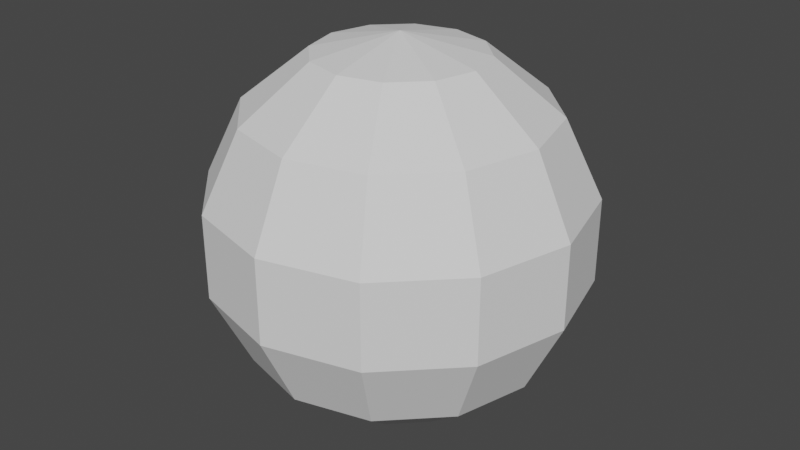 # Source: h_head.blend  (saved by Blender 2.80.74; exported with 4.5.12 LTS)
import bpy
from mathutils import Matrix  # noqa: F401  (used for matrix-valued properties, if any)

bpy.ops.wm.read_factory_settings(use_empty=True)
scene = bpy.context.scene
scene.name = 'Scene'

# ---- collections
col_collection = bpy.data.collections.new('Collection'); scene.collection.children.link(col_collection)

# ---- world
world_world = bpy.data.worlds.new('World'); scene.world = world_world
world_world.use_nodes = True; world_world.node_tree.nodes.clear()
_N = world_world.node_tree.nodes; _L = world_world.node_tree.links
n0 = _N.new('ShaderNodeOutputWorld'); n0.name = 'World Output'; n0.location = (300, 300)
n1 = _N.new('ShaderNodeBackground'); n1.name = 'Background'; n1.location = (10, 300)
n1.inputs[0].default_value = (0.05088, 0.05088, 0.05088, 1.0)
_L.new(n1.outputs[0], n0.inputs[0])
n0.is_active_output = True
world_world.color = (0.05088, 0.05088, 0.05088)
world_world.use_sun_shadow = False
world_world.sun_shadow_jitter_overblur = 0.0

# ---- meshes
me_sphere_001 = bpy.data.meshes.new('Sphere.001')
me_sphere_001.from_pydata([(1.551e-09, 3.554, 4.872), (1.551e-09, 3.44, 4.373), (1.551e-09, 3.235, 4.209), (0.128, 3.2, 5.273), (0.2307, 3.378, 5.109), (0.2877, 3.477, 4.872), (0.2877, 3.477, 4.61), (0.2307, 3.378, 4.373), (0.128, 3.2, 4.209), (0.2218, 3.107, 5.273), (0.3996, 3.209, 5.109), (0.4983, 3.266, 4.872), (0.4983, 3.266, 4.61), (0.3996, 3.209, 4.373), (0.2218, 3.107, 4.209), (0.2561, 2.979, 5.273), (0.4614, 2.979, 5.109), (0.5754, 2.979, 4.872), (0.5754, 2.979, 4.61), (0.4614, 2.979, 4.373), (0.2561, 2.979, 4.209), (0.2218, 2.851, 5.273), (0.3996, 2.748, 5.109), (0.4983, 2.691, 4.872), (0.4983, 2.691, 4.61), (0.3996, 2.748, 4.373), (0.2218, 2.851, 4.209), (0.128, 2.757, 5.273), (0.2307, 2.579, 5.109), (0.2877, 2.48, 4.872), (0.2877, 2.48, 4.61), (0.2307, 2.579, 4.373), (0.128, 2.757, 4.209), (9.76e-09, 2.723, 5.273), (-7.829e-09, 2.517, 5.109), (-7.829e-09, 2.403, 4.872), (-7.829e-09, 2.403, 4.61), (-7.829e-09, 2.517, 4.373), (-1.662e-08, 2.723, 4.209), (1.551e-09, 2.979, 4.151), (-0.128, 2.757, 5.273), (-0.2307, 2.579, 5.109), (-0.2877, 2.48, 4.872), (-0.2877, 2.48, 4.61), (-0.2307, 2.579, 4.373), (-0.128, 2.757, 4.209), (-0.2218, 2.851, 5.273), (-0.3996, 2.748, 5.109), (-0.4983, 2.691, 4.872), (-0.4983, 2.691, 4.61), (-0.3996, 2.748, 4.373), (-0.2218, 2.851, 4.209), (-0.2561, 2.979, 5.273), (-0.4614, 2.979, 5.109), (-0.5754, 2.979, 4.872), (-0.5754, 2.979, 4.61), (-0.4614, 2.979, 4.373), (-0.2561, 2.979, 4.209), (-0.2218, 3.107, 5.273), (-0.3996, 3.209, 5.109), (-0.4983, 3.266, 4.872), (-0.4983, 3.266, 4.61), (-0.3996, 3.209, 4.373), (-0.2218, 3.107, 4.209), (-0.128, 3.2, 5.273), (-0.2307, 3.378, 5.109), (-0.2877, 3.477, 4.872), (-0.2877, 3.477, 4.61), (-0.2307, 3.378, 4.373), (-0.128, 3.2, 4.209), (1.551e-09, 2.979, 5.331), (9.659e-10, 3.235, 5.273), (2.735e-08, 3.44, 5.109), (4.494e-08, 3.554, 4.61)], [], [(39, 2, 8), (1, 73, 6, 7), (0, 72, 4, 5), (71, 70, 3), (2, 1, 7, 8), (73, 0, 5, 6), (72, 71, 3, 4), (6, 5, 11, 12), (4, 3, 9, 10), (39, 8, 14), (7, 6, 12, 13), (5, 4, 10, 11), (3, 70, 9), (8, 7, 13, 14), (39, 14, 20), (13, 12, 18, 19), (11, 10, 16, 17), (9, 70, 15), (14, 13, 19, 20), (12, 11, 17, 18), (10, 9, 15, 16), (39, 20, 26), (19, 18, 24, 25), (17, 16, 22, 23), (15, 70, 21), (20, 19, 25, 26), (18, 17, 23, 24), (16, 15, 21, 22), (23, 22, 28, 29), (21, 70, 27), (26, 25, 31, 32), (24, 23, 29, 30), (22, 21, 27, 28), (39, 26, 32), (25, 24, 30, 31), (32, 31, 37, 38), (30, 29, 35, 36), (28, 27, 33, 34), (39, 32, 38), (31, 30, 36, 37), (29, 28, 34, 35), (27, 70, 33), (38, 37, 44, 45), (36, 35, 42, 43), (34, 33, 40, 41), (39, 38, 45), (37, 36, 43, 44), (35, 34, 41, 42), (33, 70, 40), (41, 40, 46, 47), (39, 45, 51), (44, 43, 49, 50), (42, 41, 47, 48), (40, 70, 46), (45, 44, 50, 51), (43, 42, 48, 49), (39, 51, 57), (50, 49, 55, 56), (48, 47, 53, 54), (46, 70, 52), (51, 50, 56, 57), (49, 48, 54, 55), (47, 46, 52, 53), (56, 55, 61, 62), (54, 53, 59, 60), (52, 70, 58), (57, 56, 62, 63), (55, 54, 60, 61), (53, 52, 58, 59), (39, 57, 63), (58, 70, 64), (63, 62, 68, 69), (61, 60, 66, 67), (59, 58, 64, 65), (39, 63, 69), (62, 61, 67, 68), (60, 59, 65, 66), (69, 68, 1, 2), (67, 66, 0, 73), (65, 64, 71, 72), (39, 69, 2), (68, 67, 73, 1), (66, 65, 72, 0), (64, 70, 71)])
_uv = me_sphere_001.uv_layers.new(name='UVMap')
_uv.uv.foreach_set('vector', [0.7083, 0.0, 0.75, 0.1429, 0.6667, 0.1429, 0.75, 0.2857, 0.75, 0.4286, 0.6667, 0.4286, 0.6667, 0.2857, 0.75, 0.5714, 0.75, 0.7143, 0.6667, 0.7143, 0.6667, 0.5714, 0.75, 0.8571, 0.7083, 1.0, 0.6667, 0.8571, 0.75, 0.1429, 0.75, 0.2857, 0.6667, 0.2857, 0.6667, 0.1429, 0.75, 0.4286, 0.75, 0.5714, 0.6667, 0.5714, 0.6667, 0.4286, 0.75, 0.7143, 0.75, 0.8571, 0.6667, 0.8571, 0.6667, 0.7143, 0.6667, 0.4286, 0.6667, 0.5714, 0.5833, 0.5714, 0.5833, 0.4286, 0.6667, 0.7143, 0.6667, 0.8571, 0.5833, 0.8571, 0.5833, 0.7143, 0.625, 0.0, 0.6667, 0.1429, 0.5833, 0.1429, 0.6667, 0.2857, 0.6667, 0.4286, 0.5833, 0.4286, 0.5833, 0.2857, 0.6667, 0.5714, 0.6667, 0.7143, 0.5833, 0.7143, 0.5833, 0.5714, 0.6667, 0.8571, 0.625, 1.0, 0.5833, 0.8571, 0.6667, 0.1429, 0.6667, 0.2857, 0.5833, 0.2857, 0.5833, 0.1429, 0.5417, 0.0, 0.5833, 0.1429, 0.5, 0.1429, 0.5833, 0.2857, 0.5833, 0.4286, 0.5, 0.4286, 0.5, 0.2857, 0.5833, 0.5714, 0.5833, 0.7143, 0.5, 0.7143, 0.5, 0.5714, 0.5833, 0.8571, 0.5417, 1.0, 0.5, 0.8571, 0.5833, 0.1429, 0.5833, 0.2857, 0.5, 0.2857, 0.5, 0.1429, 0.5833, 0.4286, 0.5833, 0.5714, 0.5, 0.5714, 0.5, 0.4286, 0.5833, 0.7143, 0.5833, 0.8571, 0.5, 0.8571, 0.5, 0.7143, 0.4583, 0.0, 0.5, 0.1429, 0.4167, 0.1429, 0.5, 0.2857, 0.5, 0.4286, 0.4167, 0.4286, 0.4167, 0.2857, 0.5, 0.5714, 0.5, 0.7143, 0.4167, 0.7143, 0.4167, 0.5714, 0.5, 0.8571, 0.4583, 1.0, 0.4167, 0.8571, 0.5, 0.1429, 0.5, 0.2857, 0.4167, 0.2857, 0.4167, 0.1429, 0.5, 0.4286, 0.5, 0.5714, 0.4167, 0.5714, 0.4167, 0.4286, 0.5, 0.7143, 0.5, 0.8571, 0.4167, 0.8571, 0.4167, 0.7143, 0.4167, 0.5714, 0.4167, 0.7143, 0.3333, 0.7143, 0.3333, 0.5714, 0.4167, 0.8571, 0.375, 1.0, 0.3333, 0.8571, 0.4167, 0.1429, 0.4167, 0.2857, 0.3333, 0.2857, 0.3333, 0.1429, 0.4167, 0.4286, 0.4167, 0.5714, 0.3333, 0.5714, 0.3333, 0.4286, 0.4167, 0.7143, 0.4167, 0.8571, 0.3333, 0.8571, 0.3333, 0.7143, 0.375, 0.0, 0.4167, 0.1429, 0.3333, 0.1429, 0.4167, 0.2857, 0.4167, 0.4286, 0.3333, 0.4286, 0.3333, 0.2857, 0.3333, 0.1429, 0.3333, 0.2857, 0.25, 0.2857, 0.25, 0.1429, 0.3333, 0.4286, 0.3333, 0.5714, 0.25, 0.5714, 0.25, 0.4286, 0.3333, 0.7143, 0.3333, 0.8571, 0.25, 0.8571, 0.25, 0.7143, 0.2917, 0.0, 0.3333, 0.1429, 0.25, 0.1429, 0.3333, 0.2857, 0.3333, 0.4286, 0.25, 0.4286, 0.25, 0.2857, 0.3333, 0.5714, 0.3333, 0.7143, 0.25, 0.7143, 0.25, 0.5714, 0.3333, 0.8571, 0.2917, 1.0, 0.25, 0.8571, 0.25, 0.1429, 0.25, 0.2857, 0.1667, 0.2857, 0.1667, 0.1429, 0.25, 0.4286, 0.25, 0.5714, 0.1667, 0.5714, 0.1667, 0.4286, 0.25, 0.7143, 0.25, 0.8571, 0.1667, 0.8571, 0.1667, 0.7143, 0.2083, 0.0, 0.25, 0.1429, 0.1667, 0.1429, 0.25, 0.2857, 0.25, 0.4286, 0.1667, 0.4286, 0.1667, 0.2857, 0.25, 0.5714, 0.25, 0.7143, 0.1667, 0.7143, 0.1667, 0.5714, 0.25, 0.8571, 0.2083, 1.0, 0.1667, 0.8571, 0.1667, 0.7143, 0.1667, 0.8571, 0.08333, 0.8571, 0.08333, 0.7143, 0.125, 0.0, 0.1667, 0.1429, 0.08333, 0.1429, 0.1667, 0.2857, 0.1667, 0.4286, 0.08333, 0.4286, 0.08333, 0.2857, 0.1667, 0.5714, 0.1667, 0.7143, 0.08333, 0.7143, 0.08333, 0.5714, 0.1667, 0.8571, 0.125, 1.0, 0.08333, 0.8571, 0.1667, 0.1429, 0.1667, 0.2857, 0.08333, 0.2857, 0.08333, 0.1429, 0.1667, 0.4286, 0.1667, 0.5714, 0.08333, 0.5714, 0.08333, 0.4286, 0.04167, 0.0, 0.08333, 0.1429, 0.0, 0.1429, 0.08333, 0.2857, 0.08333, 0.4286, 0.0, 0.4286, 0.0, 0.2857, 0.08333, 0.5714, 0.08333, 0.7143, 0.0, 0.7143, 0.0, 0.5714, 0.08333, 0.8571, 0.04167, 1.0, 0.0, 0.8571, 0.08333, 0.1429, 0.08333, 0.2857, 0.0, 0.2857, 0.0, 0.1429, 0.08333, 0.4286, 0.08333, 0.5714, 0.0, 0.5714, 0.0, 0.4286, 0.08333, 0.7143, 0.08333, 0.8571, 0.0, 0.8571, 0.0, 0.7143, 1.0, 0.2857, 1.0, 0.4286, 0.9167, 0.4286, 0.9167, 0.2857, 1.0, 0.5714, 1.0, 0.7143, 0.9167, 0.7143, 0.9167, 0.5714, 1.0, 0.8571, 0.9583, 1.0, 0.9167, 0.8571, 1.0, 0.1429, 1.0, 0.2857, 0.9167, 0.2857, 0.9167, 0.1429, 1.0, 0.4286, 1.0, 0.5714, 0.9167, 0.5714, 0.9167, 0.4286, 1.0, 0.7143, 1.0, 0.8571, 0.9167, 0.8571, 0.9167, 0.7143, 0.9583, 0.0, 1.0, 0.1429, 0.9167, 0.1429, 0.9167, 0.8571, 0.875, 1.0, 0.8333, 0.8571, 0.9167, 0.1429, 0.9167, 0.2857, 0.8333, 0.2857, 0.8333, 0.1429, 0.9167, 0.4286, 0.9167, 0.5714, 0.8333, 0.5714, 0.8333, 0.4286, 0.9167, 0.7143, 0.9167, 0.8571, 0.8333, 0.8571, 0.8333, 0.7143, 0.875, 0.0, 0.9167, 0.1429, 0.8333, 0.1429, 0.9167, 0.2857, 0.9167, 0.4286, 0.8333, 0.4286, 0.8333, 0.2857, 0.9167, 0.5714, 0.9167, 0.7143, 0.8333, 0.7143, 0.8333, 0.5714, 0.8333, 0.1429, 0.8333, 0.2857, 0.75, 0.2857, 0.75, 0.1429, 0.8333, 0.4286, 0.8333, 0.5714, 0.75, 0.5714, 0.75, 0.4286, 0.8333, 0.7143, 0.8333, 0.8571, 0.75, 0.8571, 0.75, 0.7143, 0.7917, 0.0, 0.8333, 0.1429, 0.75, 0.1429, 0.8333, 0.2857, 0.8333, 0.4286, 0.75, 0.4286, 0.75, 0.2857, 0.8333, 0.5714, 0.8333, 0.7143, 0.75, 0.7143, 0.75, 0.5714, 0.8333, 0.8571, 0.7917, 1.0, 0.75, 0.8571])
me_sphere_001.use_remesh_preserve_volume = False
me_sphere_001.use_remesh_preserve_attributes = False
me_sphere_001.use_mirror_vertex_groups = False
me_sphere_001.update()

# ---- objects
ob_head = bpy.data.objects.new('head', me_sphere_001)

# ---- transforms, parenting, visibility, modifiers, constraints
ob_head.location = (0.0, 0.0, 0.0)
ob_head.lineart.crease_threshold = 0.0

# ---- collection membership
col_collection.objects.link(ob_head)

# ---- scene / render settings (as saved in the file)
scene.frame_start = 1; scene.frame_end = 250; scene.frame_set(1)
scene.render.engine = 'BLENDER_EEVEE_NEXT'
scene.cycles.use_denoising = False
scene.cycles.samples = 128
scene.cycles.sampling_pattern = 'TABULATED_SOBOL'
scene.cycles.use_adaptive_sampling = False
scene.cycles.use_light_tree = False
scene.view_settings.view_transform = 'Filmic'
bpy.context.view_layer.update()

# ---- added for rendering (the .blend has no active camera and no usable light): camera, sun
cam_auto = bpy.data.cameras.new('AutoCamera')
cam_auto.lens = 50.0
cam_auto.sensor_width = 36.0
cam_auto.clip_end = 1000.0
ob_auto_camera = bpy.data.objects.new('AutoCamera', cam_auto)
scene.collection.objects.link(ob_auto_camera)
ob_auto_camera.location = (1.86013, 0.746434, 6.22909)
ob_auto_camera.rotation_euler = (1.09748, -7.21219e-08, 0.694738)
scene.camera = ob_auto_camera
light_auto_sun = bpy.data.lights.new('AutoSun', 'SUN')
light_auto_sun.energy = 3.0
light_auto_sun.angle = 0.0523599
ob_auto_sun = bpy.data.objects.new('AutoSun', light_auto_sun)
scene.collection.objects.link(ob_auto_sun)
ob_auto_sun.rotation_euler = (0.872665, 0.174533, 0.523599)
bpy.context.view_layer.update()
